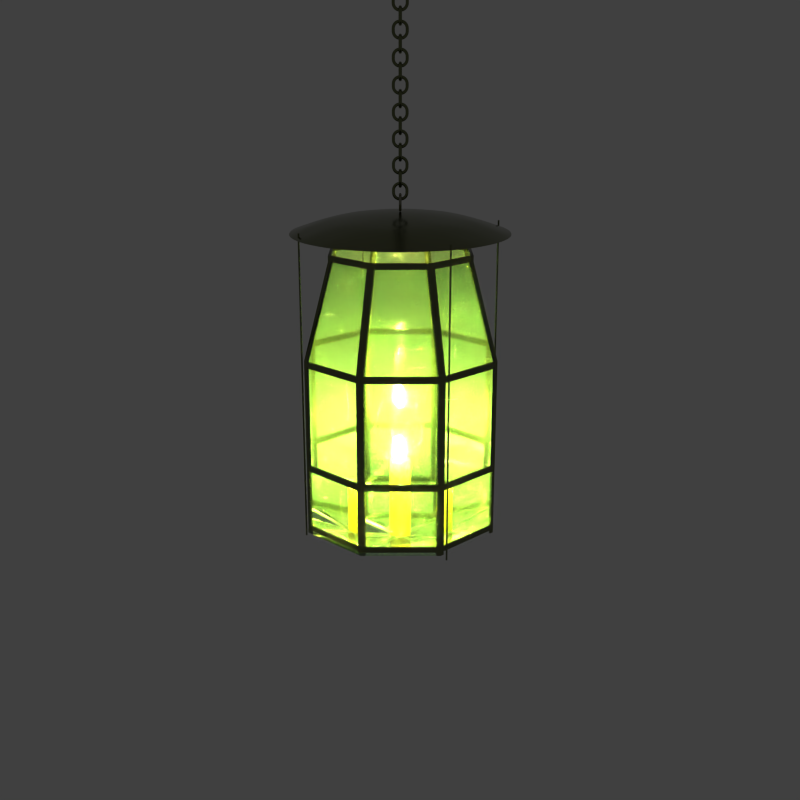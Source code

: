# Source: lanterne_a_seau_2024.blend  (saved by Blender 4.0.36; exported with 4.5.12 LTS)
import bpy
from mathutils import Matrix  # noqa: F401  (used for matrix-valued properties, if any)

bpy.ops.wm.read_factory_settings(use_empty=True)
scene = bpy.context.scene
scene.name = 'Scene'

# ---- collections
col_lanterne_a_seau = bpy.data.collections.new('lanterne_a_seau'); scene.collection.children.link(col_lanterne_a_seau)
col_sources = bpy.data.collections.new('sources'); col_lanterne_a_seau.children.link(col_sources)

# ---- materials (node trees are filled in below, after node groups)
mat_material_005 = bpy.data.materials.new('Material.005')
mat_material_005.alpha_threshold = 0.0
mat_material_005.roughness = 0.5
mat_material_005.line_color = (0.0, 0.0, 0.0, 1.0)
mat_material = bpy.data.materials.new('Material')
mat_material.alpha_threshold = 0.0
mat_material.roughness = 0.5
mat_material.line_color = (0.0, 0.0, 0.0, 1.0)
mat_material_001 = bpy.data.materials.new('Material.001')
mat_material_001.alpha_threshold = 0.0
mat_material_001.roughness = 0.5
mat_material_001.line_color = (0.0, 0.0, 0.0, 1.0)
mat_metal = bpy.data.materials.new('metal')
mat_metal.alpha_threshold = 0.0
mat_metal.roughness = 0.5
mat_metal.line_color = (0.0, 0.0, 0.0, 1.0)
mat_material_002 = bpy.data.materials.new('Material.002')
mat_material_002.alpha_threshold = 0.0
mat_material_002.roughness = 0.5
mat_material_002.line_color = (0.0, 0.0, 0.0, 1.0)

# ---- material node trees
mat_material_005.use_nodes = True; mat_material_005.node_tree.nodes.clear()
_N = mat_material_005.node_tree.nodes; _L = mat_material_005.node_tree.links
n0 = _N.new('ShaderNodeMixShader'); n0.name = 'Mix Shader'; n0.location = (127, 305)
n0.inputs[0].default_value = 0.976
n1 = _N.new('ShaderNodeBsdfTranslucent'); n1.name = 'Translucent BSDF'; n1.location = (-195, 341)
n2 = _N.new('ShaderNodeBsdfDiffuse'); n2.name = 'Diffuse BSDF'; n2.location = (-187, 165)
n2.inputs[0].default_value = (1.0, 0.7045, 0.06031, 1.0)
n3 = _N.new('ShaderNodeOutputMaterial'); n3.name = 'Material Output'; n3.location = (390, 304)
_L.new(n1.outputs[0], n0.inputs[1])
_L.new(n0.outputs[0], n3.inputs[0])
_L.new(n2.outputs[0], n0.inputs[2])
n3.is_active_output = True
mat_material.use_nodes = True; mat_material.node_tree.nodes.clear()
_N = mat_material.node_tree.nodes; _L = mat_material.node_tree.links
n0 = _N.new('ShaderNodeOutputMaterial'); n0.name = 'Material Output'; n0.location = (240, 193)
n1 = _N.new('ShaderNodeBsdfPrincipled'); n1.name = 'Principled BSDF'; n1.location = (-97, 197)
n1.inputs[0].default_value = (0.7319, 0.975, 0.688, 1.0)
n1.inputs[2].default_value = 0.08182
n1.inputs[3].default_value = 1.45
n1.inputs[18].default_value = 0.9409
_L.new(n1.outputs[0], n0.inputs[0])
n0.is_active_output = True
mat_material_001.use_nodes = True; mat_material_001.node_tree.nodes.clear()
_N = mat_material_001.node_tree.nodes; _L = mat_material_001.node_tree.links
n0 = _N.new('ShaderNodeOutputMaterial'); n0.name = 'Material Output'; n0.location = (300, 300)
n1 = _N.new('ShaderNodeMixShader'); n1.name = 'Mix Shader'; n1.location = (110, 300)
n1.inputs[0].default_value = 0.178
n2 = _N.new('ShaderNodeBsdfDiffuse'); n2.name = 'Diffuse BSDF'; n2.location = (-90, 300)
n2.inputs[0].default_value = (0.15, 0.1463, 0.06456, 1.0)
n3 = _N.new('ShaderNodeBsdfAnisotropic'); n3.name = 'Glossy BSDF'; n3.location = (-90, 300)
n3.distribution = 'BECKMANN'
n3.inputs[1].default_value = 0.0
_L.new(n1.outputs[0], n0.inputs[0])
_L.new(n2.outputs[0], n1.inputs[1])
_L.new(n3.outputs[0], n1.inputs[2])
n0.is_active_output = True
mat_metal.use_nodes = True; mat_metal.node_tree.nodes.clear()
_N = mat_metal.node_tree.nodes; _L = mat_metal.node_tree.links
n0 = _N.new('ShaderNodeOutputMaterial'); n0.name = 'Material Output'; n0.location = (300, 300)
n1 = _N.new('ShaderNodeBsdfPrincipled'); n1.name = 'Principled BSDF'; n1.location = (-28, 321)
n1.inputs[0].default_value = (0.1729, 0.1902, 0.08938, 1.0)
n1.inputs[1].default_value = 1.0
n1.inputs[2].default_value = 0.2
n1.inputs[3].default_value = 1.45
_L.new(n1.outputs[0], n0.inputs[0])
n0.is_active_output = True
mat_material_002.use_nodes = True; mat_material_002.node_tree.nodes.clear()
_N = mat_material_002.node_tree.nodes; _L = mat_material_002.node_tree.links
n0 = _N.new('ShaderNodeOutputMaterial'); n0.name = 'Material Output'; n0.location = (300, 300)
n1 = _N.new('ShaderNodeEmission'); n1.name = 'Emission'; n1.location = (110, 300)
n1.inputs[0].default_value = (0.8, 0.7737, 0.1431, 1.0)
n1.inputs[1].default_value = 1e+04
_L.new(n1.outputs[0], n0.inputs[0])
n0.is_active_output = True

# ---- world
world_world = bpy.data.worlds.new('World'); scene.world = world_world
world_world.color = (0.05088, 0.05088, 0.05088)
world_world.use_sun_shadow = False
world_world.sun_shadow_jitter_overblur = 0.0
world_world.cycles.sampling_method = 'MANUAL'
world_world.cycles.sample_map_resolution = 256
world_world.light_settings.ao_factor = 0.0

# ---- cameras
cam_camera_001 = bpy.data.cameras.new('Camera.001')

# ---- meshes
me_cylinder_001 = bpy.data.meshes.new('Cylinder.001')
me_cylinder_001.from_pydata([(0.0, 1.0, -1.0), (0.0, 1.0, 1.0), (0.1951, 0.9808, -1.0), (0.1951, 0.9808, 1.0), (0.3827, 0.9239, -1.0), (0.3827, 0.9239, 1.0), (0.5556, 0.8315, -1.0), (0.5556, 0.8315, 1.0), (0.7071, 0.7071, -1.0), (0.7071, 0.7071, 1.0), (0.8315, 0.5556, -1.0), (0.8315, 0.5556, 1.0), (0.9239, 0.3827, -1.0), (0.9239, 0.3827, 1.0), (0.9808, 0.1951, -1.0), (0.9808, 0.1951, 1.0), (1.0, 7.55e-08, -1.0), (1.0, 7.55e-08, 1.0), (0.9808, -0.1951, -1.0), (0.9808, -0.1951, 1.0), (0.9239, -0.3827, -1.0), (0.9239, -0.3827, 1.0), (0.8315, -0.5556, -1.0), (0.8315, -0.5556, 1.0), (0.7071, -0.7071, -1.0), (0.7071, -0.7071, 1.0), (0.5556, -0.8315, -1.0), (0.5556, -0.8315, 1.0), (0.3827, -0.9239, -1.0), (0.3827, -0.9239, 1.0), (0.1951, -0.9808, -1.0), (0.1951, -0.9808, 1.0), (-3.258e-07, -1.0, -1.0), (-3.258e-07, -1.0, 1.0), (-0.1951, -0.9808, -1.0), (-0.1951, -0.9808, 1.0), (-0.3827, -0.9239, -1.0), (-0.3827, -0.9239, 1.0), (-0.5556, -0.8315, -1.0), (-0.5556, -0.8315, 1.0), (-0.7071, -0.7071, -1.0), (-0.7071, -0.7071, 1.0), (-0.8315, -0.5556, -1.0), (-0.8315, -0.5556, 1.0), (-0.9239, -0.3827, -1.0), (-0.9239, -0.3827, 1.0), (-0.9808, -0.1951, -1.0), (-0.9808, -0.1951, 1.0), (-1.0, 9.656e-07, -1.0), (-1.0, 9.656e-07, 1.0), (-0.9808, 0.1951, -1.0), (-0.9808, 0.1951, 1.0), (-0.9239, 0.3827, -1.0), (-0.9239, 0.3827, 1.0), (-0.8315, 0.5556, -1.0), (-0.8315, 0.5556, 1.0), (-0.7071, 0.7071, -1.0), (-0.7071, 0.7071, 1.0), (-0.5556, 0.8315, -1.0), (-0.5556, 0.8315, 1.0), (-0.3827, 0.9239, -1.0), (-0.3827, 0.9239, 1.0), (-0.1951, 0.9808, -1.0), (-0.1951, 0.9808, 1.0)], [], [(0, 1, 3, 2), (2, 3, 5, 4), (4, 5, 7, 6), (6, 7, 9, 8), (8, 9, 11, 10), (10, 11, 13, 12), (12, 13, 15, 14), (14, 15, 17, 16), (16, 17, 19, 18), (18, 19, 21, 20), (20, 21, 23, 22), (22, 23, 25, 24), (24, 25, 27, 26), (26, 27, 29, 28), (28, 29, 31, 30), (30, 31, 33, 32), (32, 33, 35, 34), (34, 35, 37, 36), (36, 37, 39, 38), (38, 39, 41, 40), (40, 41, 43, 42), (42, 43, 45, 44), (44, 45, 47, 46), (46, 47, 49, 48), (48, 49, 51, 50), (50, 51, 53, 52), (52, 53, 55, 54), (54, 55, 57, 56), (56, 57, 59, 58), (58, 59, 61, 60), (3, 1, 63, 61, 59, 57, 55, 53, 51, 49, 47, 45, 43, 41, 39, 37, 35, 33, 31, 29, 27, 25, 23, 21, 19, 17, 15, 13, 11, 9, 7, 5), (62, 63, 1, 0), (60, 61, 63, 62), (0, 2, 4, 6, 8, 10, 12, 14, 16, 18, 20, 22, 24, 26, 28, 30, 32, 34, 36, 38, 40, 42, 44, 46, 48, 50, 52, 54, 56, 58, 60, 62)])
me_cylinder_001.polygons.foreach_set('use_smooth', [True] * 34)
me_cylinder_001.materials.append(mat_material_005)
me_cylinder_001.use_remesh_preserve_volume = False
me_cylinder_001.use_remesh_preserve_attributes = False
me_cylinder_001.use_mirror_vertex_groups = False
me_cylinder_001.update()
me_plane = bpy.data.meshes.new('Plane')
me_plane.from_pydata([(1.0, 2.312, 0.0), (-1.0, 2.312, 0.0), (1.0, 4.312, 0.0), (-1.0, 4.312, 0.0), (-2.408, 3.737, 0.0), (-2.409, 2.901, 0.0), (2.412, 3.737, 0.0), (2.426, 2.907, 0.0), (-1.059, 3.156, 0.0), (-0.03795, 3.32, 0.0), (-0.4322, 2.894, 0.0), (-0.4322, 2.894, 0.0), (-0.3844, 2.807, 0.0), (-2.409, 2.901, 0.0), (-1.059, 3.156, 0.0), (-1.059, 3.156, 0.0), (-2.361, 2.946, 0.0), (-2.26, 2.998, 0.0), (-2.128, 3.043, 0.0), (-1.997, 3.08, 0.0), (-1.788, 3.122, 0.0), (-1.537, 3.149, 0.0), (-1.316, 3.161, 0.0), (-1.059, 3.156, 0.0), (-0.3963, 2.713, 0.0), (-0.462, 2.607, 0.0), (-0.5576, 2.518, 0.0), (-0.6771, 2.441, 0.0), (-1.0, 2.312, 0.0), (-0.8594, 2.364, 0.0), (1.0, 2.312, 0.0), (-1.0, 2.312, 0.0), (2.426, 2.907, 0.0), (-0.03795, 3.32, 0.0), (-0.4322, 2.894, 0.0), (-0.3844, 2.807, 0.0), (-0.3963, 2.713, 0.0), (-0.462, 2.607, 0.0), (-0.5576, 2.518, 0.0), (-0.6771, 2.441, 0.0), (-0.8594, 2.364, 0.0), (1.0, 2.312, 0.0363), (-1.0, 2.312, 0.0363), (1.0, 4.312, 0.0363), (-1.0, 4.312, 0.0363), (-2.408, 3.737, 0.0363), (-2.409, 2.901, 0.0363), (2.412, 3.737, 0.0363), (2.426, 2.907, 0.0363), (-1.059, 3.156, 0.0363), (-0.03795, 3.32, 0.0363), (-0.4322, 2.894, 0.0363), (-0.4322, 2.894, 0.0363), (-0.3844, 2.807, 0.0363), (-2.409, 2.901, 0.0363), (-1.059, 3.156, 0.0363), (-1.059, 3.156, 0.0363), (-2.361, 2.946, 0.0363), (-2.26, 2.998, 0.0363), (-2.128, 3.043, 0.0363), (-1.997, 3.08, 0.0363), (-1.788, 3.122, 0.0363), (-1.537, 3.149, 0.0363), (-1.316, 3.161, 0.0363), (-1.059, 3.156, 0.0363), (-0.3963, 2.713, 0.0363), (-0.462, 2.607, 0.0363), (-0.5576, 2.518, 0.0363), (-0.6771, 2.441, 0.0363), (-1.0, 2.312, 0.0363), (-0.8594, 2.364, 0.0363), (1.0, 2.312, 0.0363), (-1.0, 2.312, 0.0363), (2.426, 2.907, 0.0363), (-0.03795, 3.32, 0.0363), (-0.4322, 2.894, 0.0363), (-0.3844, 2.807, 0.0363), (-0.3963, 2.713, 0.0363), (-0.462, 2.607, 0.0363), (-0.5576, 2.518, 0.0363), (-0.6771, 2.441, 0.0363), (-0.8594, 2.364, 0.0363)], [], [(16, 13, 5, 4, 22, 21, 20, 19, 18, 17), (4, 3, 9, 23, 22), (2, 3, 7, 6), (3, 7, 9), (29, 40, 31, 1), (40, 39, 38, 37, 36, 35, 34, 33, 32, 30, 31), (7, 32, 33, 9), (27, 39, 40, 29), (26, 38, 39, 27), (25, 37, 38, 26), (24, 36, 37, 25), (12, 35, 36, 24), (10, 34, 35, 12), (9, 33, 34, 10), (0, 30, 32, 7), (1, 31, 30, 0), (57, 58, 59, 60, 61, 62, 63, 45, 46, 54), (45, 63, 64, 50, 44), (43, 47, 48, 44), (44, 50, 48), (70, 42, 72, 81), (81, 72, 71, 73, 74, 75, 76, 77, 78, 79, 80), (48, 50, 74, 73), (68, 70, 81, 80), (67, 68, 80, 79), (66, 67, 79, 78), (65, 66, 78, 77), (53, 65, 77, 76), (51, 53, 76, 75), (50, 51, 75, 74), (41, 48, 73, 71), (42, 41, 71, 72), (29, 1, 42, 70), (12, 24, 65, 53), (1, 0, 41, 42), (10, 12, 53, 51), (21, 22, 63, 62), (9, 10, 51, 50), (19, 20, 61, 60), (6, 7, 48, 47), (27, 29, 70, 68), (17, 18, 59, 58), (4, 5, 46, 45), (26, 27, 68, 67), (2, 6, 47, 43), (5, 13, 54, 46), (24, 25, 66, 65), (3, 2, 43, 44), (16, 17, 58, 57), (22, 23, 64, 63), (10, 11, 52, 51), (23, 9, 50, 64), (20, 21, 62, 61), (8, 9, 50, 49), (18, 19, 60, 59), (0, 7, 48, 41), (29, 28, 69, 70), (3, 4, 45, 44), (8, 15, 56, 49), (25, 26, 67, 66), (13, 16, 57, 54), (14, 8, 49, 55)])
me_plane.materials.append(mat_material)
me_plane.use_remesh_preserve_volume = False
me_plane.use_remesh_preserve_attributes = False
me_plane.use_mirror_vertex_groups = False
me_plane.update()
me_circle_002 = bpy.data.meshes.new('Circle.002')
me_circle_002.from_pydata([(6.301, 1.0, -0.0001912), (5.919, 0.9239, -0.0001912), (5.594, 0.7071, -0.0001912), (5.377, 0.3827, -0.0001912), (5.301, -4.371e-08, -0.0001912), (5.377, -0.3827, -0.0001912), (5.594, -0.7071, -0.0001912), (5.919, -0.9239, -0.0001912), (6.301, -1.0, -0.0001912), (6.684, -0.9239, -0.0001912), (7.008, -0.7071, -0.0001912), (7.225, -0.3827, -0.0001912), (7.301, 1.192e-08, -0.0001912), (7.225, 0.3827, -0.0001912), (7.008, 0.7071, -0.0001912), (6.684, 0.9239, -0.0001912), (6.22, 1.0, -1.035), (5.843, 0.9239, -0.9685), (5.524, 0.7071, -0.9122), (5.31, 0.3827, -0.8745), (5.235, 5.76e-08, -0.8613), (5.31, -0.3827, -0.8745), (5.524, -0.7071, -0.9122), (5.843, -0.9239, -0.9685), (6.22, -1.0, -1.035), (6.597, -0.9239, -1.101), (6.916, -0.7071, -1.158), (7.13, -0.3827, -1.195), (7.205, 1.599e-07, -1.209), (7.13, 0.3827, -1.195), (6.916, 0.7071, -1.158), (6.597, 0.9239, -1.101), (5.979, 1.0, -1.934), (5.619, 0.9239, -1.804), (5.315, 0.7071, -1.693), (5.111, 0.3827, -1.618), (5.039, 1.558e-07, -1.592), (5.111, -0.3827, -1.618), (5.315, -0.7071, -1.693), (5.619, -0.9239, -1.804), (5.979, -1.0, -1.934), (6.339, -0.9239, -2.065), (6.644, -0.7071, -2.176), (6.847, -0.3827, -2.25), (6.919, 3.034e-07, -2.276), (6.847, 0.3827, -2.25), (6.644, 0.7071, -2.176), (6.339, 0.9239, -2.065), (5.586, 1.0, -2.778), (5.254, 0.9239, -2.587), (4.973, 0.7071, -2.425), (4.785, 0.3827, -2.317), (4.719, 2.48e-07, -2.278), (4.785, -0.3827, -2.317), (4.973, -0.7071, -2.425), (5.254, -0.9239, -2.587), (5.586, -1.0, -2.778), (5.917, -0.9239, -2.97), (6.198, -0.7071, -3.132), (6.386, -0.3827, -3.24), (6.452, 4.38e-07, -3.278), (6.386, 0.3827, -3.24), (6.198, 0.7071, -3.132), (5.917, 0.9239, -2.97), (5.051, 1.0, -3.541), (4.758, 0.9239, -3.295), (4.51, 0.7071, -3.087), (4.344, 0.3827, -2.947), (4.285, 3.313e-07, -2.898), (4.344, -0.3827, -2.947), (4.51, -0.7071, -3.087), (4.758, -0.9239, -3.295), (5.051, -1.0, -3.541), (5.345, -0.9239, -3.787), (5.593, -0.7071, -3.996), (5.759, -0.3827, -4.135), (5.817, 5.597e-07, -4.184), (5.759, 0.3827, -4.135), (5.593, 0.7071, -3.996), (5.345, 0.9239, -3.787), (4.393, 1.0, -4.2), (4.147, 0.9239, -3.907), (3.938, 0.7071, -3.658), (3.799, 0.3827, -3.492), (3.75, 4.032e-07, -3.434), (3.799, -0.3827, -3.492), (3.938, -0.7071, -3.658), (4.147, -0.9239, -3.907), (4.393, -1.0, -4.2), (4.639, -0.9239, -4.493), (4.847, -0.7071, -4.741), (4.987, -0.3827, -4.908), (5.036, 6.647e-07, -4.966), (4.987, 0.3827, -4.907), (4.847, 0.7071, -4.741), (4.639, 0.9239, -4.493), (3.63, 1.0, -4.734), (3.439, 0.9239, -4.402), (3.277, 0.7071, -4.122), (3.168, 0.3827, -3.934), (3.13, 4.616e-07, -3.868), (3.168, -0.3827, -3.934), (3.277, -0.7071, -4.122), (3.439, -0.9239, -4.402), (3.63, -1.0, -4.734), (3.821, -0.9239, -5.065), (3.984, -0.7071, -5.346), (4.092, -0.3827, -5.534), (4.13, 7.499e-07, -5.6), (4.092, 0.3827, -5.534), (3.984, 0.7071, -5.346), (3.821, 0.9239, -5.065), (2.786, 1.0, -5.127), (2.655, 0.9239, -4.768), (2.544, 0.7071, -4.463), (2.47, 0.3827, -4.259), (2.444, 5.045e-07, -4.188), (2.47, -0.3827, -4.259), (2.544, -0.7071, -4.463), (2.655, -0.9239, -4.768), (2.786, -1.0, -5.127), (2.917, -0.9239, -5.487), (3.028, -0.7071, -5.792), (3.102, -0.3827, -5.996), (3.128, 8.127e-07, -6.067), (3.102, 0.3827, -5.996), (3.028, 0.7071, -5.792), (2.917, 0.9239, -5.487), (1.887, 1.0, -5.368), (1.82, 0.9239, -4.992), (1.764, 0.7071, -4.672), (1.726, 0.3827, -4.459), (1.713, 5.309e-07, -4.384), (1.726, -0.3827, -4.459), (1.764, -0.7071, -4.672), (1.82, -0.9239, -4.992), (1.887, -1.0, -5.368), (1.953, -0.9239, -5.745), (2.009, -0.7071, -6.065), (2.047, -0.3827, -6.278), (2.06, 8.511e-07, -6.353), (2.047, 0.3827, -6.278), (2.009, 0.7071, -6.065), (1.953, 0.9239, -5.745), (1.052, 1.0, -5.45), (1.052, 0.9239, -5.067), (1.052, 0.7071, -4.743), (1.052, 0.3827, -4.526), (1.052, 5.397e-07, -4.45), (1.052, -0.3827, -4.526), (1.052, -0.7071, -4.743), (1.052, -0.9239, -5.067), (1.052, -1.0, -5.45), (1.052, -0.9239, -5.832), (1.052, -0.7071, -6.157), (1.052, -0.3827, -6.374), (1.052, 8.641e-07, -6.45), (1.052, 0.3827, -6.374), (1.052, 0.7071, -6.157), (1.052, 0.9239, -5.832)], [], [(5, 4, 20, 21), (0, 15, 31, 16), (3, 2, 18, 19), (14, 13, 29, 30), (1, 0, 16, 17), (12, 11, 27, 28), (10, 9, 25, 26), (8, 7, 23, 24), (6, 5, 21, 22), (4, 3, 19, 20), (15, 14, 30, 31), (2, 1, 17, 18), (13, 12, 28, 29), (11, 10, 26, 27), (9, 8, 24, 25), (7, 6, 22, 23), (27, 26, 42, 43), (25, 24, 40, 41), (23, 22, 38, 39), (21, 20, 36, 37), (16, 31, 47, 32), (19, 18, 34, 35), (30, 29, 45, 46), (17, 16, 32, 33), (28, 27, 43, 44), (26, 25, 41, 42), (24, 23, 39, 40), (22, 21, 37, 38), (20, 19, 35, 36), (31, 30, 46, 47), (18, 17, 33, 34), (29, 28, 44, 45), (33, 32, 48, 49), (44, 43, 59, 60), (42, 41, 57, 58), (40, 39, 55, 56), (38, 37, 53, 54), (36, 35, 51, 52), (47, 46, 62, 63), (34, 33, 49, 50), (45, 44, 60, 61), (43, 42, 58, 59), (41, 40, 56, 57), (39, 38, 54, 55), (37, 36, 52, 53), (32, 47, 63, 48), (35, 34, 50, 51), (46, 45, 61, 62), (50, 49, 65, 66), (61, 60, 76, 77), (59, 58, 74, 75), (57, 56, 72, 73), (55, 54, 70, 71), (53, 52, 68, 69), (48, 63, 79, 64), (51, 50, 66, 67), (62, 61, 77, 78), (49, 48, 64, 65), (60, 59, 75, 76), (58, 57, 73, 74), (56, 55, 71, 72), (54, 53, 69, 70), (52, 51, 67, 68), (63, 62, 78, 79), (67, 66, 82, 83), (78, 77, 93, 94), (65, 64, 80, 81), (76, 75, 91, 92), (74, 73, 89, 90), (72, 71, 87, 88), (70, 69, 85, 86), (68, 67, 83, 84), (79, 78, 94, 95), (66, 65, 81, 82), (77, 76, 92, 93), (75, 74, 90, 91), (73, 72, 88, 89), (71, 70, 86, 87), (69, 68, 84, 85), (64, 79, 95, 80), (84, 83, 99, 100), (95, 94, 110, 111), (82, 81, 97, 98), (93, 92, 108, 109), (91, 90, 106, 107), (89, 88, 104, 105), (87, 86, 102, 103), (85, 84, 100, 101), (80, 95, 111, 96), (83, 82, 98, 99), (94, 93, 109, 110), (81, 80, 96, 97), (92, 91, 107, 108), (90, 89, 105, 106), (88, 87, 103, 104), (86, 85, 101, 102), (101, 100, 116, 117), (96, 111, 127, 112), (99, 98, 114, 115), (110, 109, 125, 126), (97, 96, 112, 113), (108, 107, 123, 124), (106, 105, 121, 122), (104, 103, 119, 120), (102, 101, 117, 118), (100, 99, 115, 116), (111, 110, 126, 127), (98, 97, 113, 114), (109, 108, 124, 125), (107, 106, 122, 123), (105, 104, 120, 121), (103, 102, 118, 119), (118, 117, 133, 134), (116, 115, 131, 132), (127, 126, 142, 143), (114, 113, 129, 130), (125, 124, 140, 141), (123, 122, 138, 139), (121, 120, 136, 137), (119, 118, 134, 135), (117, 116, 132, 133), (112, 127, 143, 128), (115, 114, 130, 131), (126, 125, 141, 142), (113, 112, 128, 129), (124, 123, 139, 140), (122, 121, 137, 138), (120, 119, 135, 136), (135, 134, 150, 151), (133, 132, 148, 149), (128, 143, 159, 144), (131, 130, 146, 147), (142, 141, 157, 158), (129, 128, 144, 145), (140, 139, 155, 156), (138, 137, 153, 154), (136, 135, 151, 152), (134, 133, 149, 150), (132, 131, 147, 148), (143, 142, 158, 159), (130, 129, 145, 146), (141, 140, 156, 157), (139, 138, 154, 155), (137, 136, 152, 153)])
me_circle_002.polygons.foreach_set('use_smooth', [True] * 144)
me_circle_002.materials.append(mat_material_001)
me_circle_002.use_remesh_preserve_volume = False
me_circle_002.use_remesh_preserve_attributes = False
me_circle_002.use_mirror_vertex_groups = False
me_circle_002.update()
me_circle_001 = bpy.data.meshes.new('Circle.001')
me_circle_001.from_pydata([], [], [])
me_circle_001.use_remesh_preserve_volume = False
me_circle_001.use_remesh_preserve_attributes = False
me_circle_001.use_mirror_vertex_groups = False
me_circle_001.update()
me_cube_001 = bpy.data.meshes.new('Cube.001')
me_cube_001.from_pydata([(-0.1835, -0.004799, -0.003342), (-0.1835, 0.004799, -0.003342), (1.094e-08, 0.004799, -0.003342), (1.094e-08, -0.004799, -0.003342), (-0.1835, -0.004799, 0.0), (-0.1835, 0.004799, 0.0), (1.094e-08, 0.004799, 0.0), (1.094e-08, -0.004799, 0.0)], [], [(4, 5, 1, 0), (5, 6, 2, 1), (6, 7, 3, 2), (7, 4, 0, 3), (0, 1, 2, 3), (7, 6, 5, 4)])
me_cube_001.use_remesh_preserve_volume = False
me_cube_001.use_remesh_preserve_attributes = False
me_cube_001.use_mirror_vertex_groups = False
me_cube_001.update()
me_cylinder = bpy.data.meshes.new('Cylinder')
me_cylinder.from_pydata([(0.0, 0.0017, -1.0), (0.0, 0.0017, 1.0), (0.0003317, 0.001667, -1.0), (0.0003317, 0.001667, 1.0), (0.0006506, 0.001571, -1.0), (0.0006506, 0.001571, 1.0), (0.0009445, 0.001413, -1.0), (0.0009445, 0.001413, 1.0), (0.001202, 0.001202, -1.0), (0.001202, 0.001202, 1.0), (0.001413, 0.0009445, -1.0), (0.001413, 0.0009445, 1.0), (0.001571, 0.0006506, -1.0), (0.001571, 0.0006506, 1.0), (0.001667, 0.0003317, -1.0), (0.001667, 0.0003317, 1.0), (0.0017, 1.283e-10, -1.0), (0.0017, 1.283e-10, 1.0), (0.001667, -0.0003317, -1.0), (0.001667, -0.0003317, 1.0), (0.001571, -0.0006506, -1.0), (0.001571, -0.0006506, 1.0), (0.001413, -0.0009445, -1.0), (0.001413, -0.0009445, 1.0), (0.001202, -0.001202, -1.0), (0.001202, -0.001202, 1.0), (0.0009445, -0.001413, -1.0), (0.0009445, -0.001413, 1.0), (0.0006506, -0.001571, -1.0), (0.0006506, -0.001571, 1.0), (0.0003317, -0.001667, -1.0), (0.0003317, -0.001667, 1.0), (-5.539e-10, -0.0017, -1.0), (-5.539e-10, -0.0017, 1.0), (-0.0003317, -0.001667, -1.0), (-0.0003317, -0.001667, 1.0), (-0.0006506, -0.001571, -1.0), (-0.0006506, -0.001571, 1.0), (-0.0009445, -0.001413, -1.0), (-0.0009445, -0.001413, 1.0), (-0.001202, -0.001202, -1.0), (-0.001202, -0.001202, 1.0), (-0.001413, -0.0009445, -1.0), (-0.001413, -0.0009445, 1.0), (-0.001571, -0.0006506, -1.0), (-0.001571, -0.0006506, 1.0), (-0.001667, -0.0003317, -1.0), (-0.001667, -0.0003317, 1.0), (-0.0017, 1.642e-09, -1.0), (-0.0017, 1.642e-09, 1.0), (-0.001667, 0.0003317, -1.0), (-0.001667, 0.0003317, 1.0), (-0.001571, 0.0006506, -1.0), (-0.001571, 0.0006506, 1.0), (-0.001413, 0.0009445, -1.0), (-0.001413, 0.0009445, 1.0), (-0.001202, 0.001202, -1.0), (-0.001202, 0.001202, 1.0), (-0.0009445, 0.001413, -1.0), (-0.0009445, 0.001413, 1.0), (-0.0006506, 0.001571, -1.0), (-0.0006506, 0.001571, 1.0), (-0.0003317, 0.001667, -1.0), (-0.0003317, 0.001667, 1.0)], [], [(0, 1, 3, 2), (2, 3, 5, 4), (4, 5, 7, 6), (6, 7, 9, 8), (8, 9, 11, 10), (10, 11, 13, 12), (12, 13, 15, 14), (14, 15, 17, 16), (16, 17, 19, 18), (18, 19, 21, 20), (20, 21, 23, 22), (22, 23, 25, 24), (24, 25, 27, 26), (26, 27, 29, 28), (28, 29, 31, 30), (30, 31, 33, 32), (32, 33, 35, 34), (34, 35, 37, 36), (36, 37, 39, 38), (38, 39, 41, 40), (40, 41, 43, 42), (42, 43, 45, 44), (44, 45, 47, 46), (46, 47, 49, 48), (48, 49, 51, 50), (50, 51, 53, 52), (52, 53, 55, 54), (54, 55, 57, 56), (56, 57, 59, 58), (58, 59, 61, 60), (3, 1, 63, 61, 59, 57, 55, 53, 51, 49, 47, 45, 43, 41, 39, 37, 35, 33, 31, 29, 27, 25, 23, 21, 19, 17, 15, 13, 11, 9, 7, 5), (62, 63, 1, 0), (60, 61, 63, 62), (0, 2, 4, 6, 8, 10, 12, 14, 16, 18, 20, 22, 24, 26, 28, 30, 32, 34, 36, 38, 40, 42, 44, 46, 48, 50, 52, 54, 56, 58, 60, 62)])
me_cylinder.materials.append(mat_metal)
me_cylinder.use_remesh_preserve_volume = False
me_cylinder.use_remesh_preserve_attributes = False
me_cylinder.use_mirror_vertex_groups = False
me_cylinder.update()
me_circle = bpy.data.meshes.new('Circle')
me_circle.from_pydata([(-0.07661, 0.185, 0.0005909), (-0.1111, 0.1663, 0.0), (-0.1414, 0.1414, 0.0), (-0.1665, 0.1112, 0.0004469), (-0.1848, 0.07654, 0.0), (-0.1964, 0.03904, 0.0005918), (-0.2, 1.51e-08, 0.0), (-0.1963, -0.03906, 0.0004444), (-0.1848, -0.07654, 0.0), (-0.1665, -0.1112, 0.0004436), (-0.1111, -0.1663, 0.0), (-0.07661, -0.185, 0.0004448), (6.517e-08, -0.2, 0.0), (0.03902, -0.1962, 0.0), (0.07661, -0.185, 0.0004449), (0.1111, -0.1663, 0.0), (0.1416, -0.1416, 0.0004463), (0.1663, -0.1111, 0.0), (0.185, -0.07666, 0.0005919), (0.2002, 2.513e-07, 0.0004436), (0.1964, 0.03904, 0.0005916), (0.1663, 0.1111, 0.0), (0.1112, 0.1665, 0.000446), (0.03902, 0.1962, 0.0), (-2.055e-07, 0.2002, 0.0004437), (-0.03904, 0.1964, 0.0005922), (-0.09873, 0.1478, 0.009742), (-0.1257, 0.1257, 0.009742), (-0.1642, 0.06801, 0.009742), (-0.1777, 1.342e-08, 0.009742), (-0.1642, -0.06801, 0.009742), (-0.1416, -0.1416, 0.0007132), (-0.09873, -0.1478, 0.009742), (-0.03909, -0.1964, 0.0005918), (5.791e-08, -0.1777, 0.009742), (0.03467, -0.1743, 0.009742), (0.09873, -0.1478, 0.009742), (0.1478, -0.09873, 0.009742), (0.1965, -0.03908, 0.0007108), (0.185, 0.07661, 0.0005914), (0.1478, 0.09873, 0.009742), (0.1416, 0.1416, 0.0005915), (0.07666, 0.185, 0.0005918), (0.03467, 0.1743, 0.009742), (0.0, 0.1445, 0.0212), (-0.04175, 0.1376, 0.0212), (-0.09123, 0.1112, 0.0212), (-0.1202, 0.08028, 0.0212), (-0.1376, 0.04175, 0.0212), (-0.1448, -0.01369, 0.02115), (-0.1268, -0.06779, 0.0212), (-0.09123, -0.1112, 0.0212), (-0.04175, -0.1376, 0.0212), (0.0141, -0.1431, 0.0212), (0.06779, -0.1268, 0.0212), (0.1128, -0.09185, 0.02116), (0.1376, -0.04175, 0.0212), (0.1445, 1.395e-07, 0.0212), (0.1376, 0.04175, 0.0212), (0.1112, 0.09123, 0.0212), (0.08028, 0.1202, 0.0212), (0.04174, 0.1376, 0.0212), (0.01771, 0.1006, 0.03101), (-0.02924, 0.0964, 0.03095), (-0.07378, 0.0706, 0.03101), (-0.1025, 0.007508, 0.0311), (-0.07901, -0.06484, 0.03114), (-0.01264, -0.102, 0.0311), (0.05703, -0.08535, 0.03096), (0.09781, -0.02967, 0.03114), (0.09518, 0.037, 0.03101), (0.0639, 0.07787, 0.03095), (-1.688e-09, 4.424e-09, 0.04126)], [], [(31, 10, 32), (23, 43, 42), (39, 21, 40), (12, 34, 33), (1, 26, 0), (17, 37, 16), (8, 30, 7), (15, 36, 14), (5, 6, 29), (26, 1, 2, 27), (4, 28, 3), (19, 20, 58, 57), (0, 26, 46, 45), (51, 32, 11, 52), (24, 25, 45, 44), (9, 31, 51, 50), (61, 43, 24, 44), (7, 30, 50, 49), (22, 42, 61, 60), (48, 5, 29, 49), (3, 28, 48, 47), (40, 41, 59), (56, 38, 19, 57), (37, 18, 56, 55), (31, 32, 51), (54, 36, 16, 55), (30, 9, 50), (59, 41, 22, 60), (29, 7, 49), (53, 35, 14, 54), (39, 40, 59, 58), (28, 5, 48), (46, 27, 3, 47), (33, 34, 53, 52), (69, 57, 58, 70), (58, 59, 70), (46, 47, 64), (45, 46, 64, 63), (66, 51, 52, 67), (44, 45, 63, 62), (49, 50, 66, 65), (61, 44, 62), (55, 69, 68), (60, 61, 62, 71), (47, 48, 65, 64), (67, 53, 54, 68), (56, 57, 69), (55, 56, 69), (54, 55, 68), (59, 60, 71), (67, 68, 72), (69, 70, 72), (63, 64, 72), (66, 67, 72), (62, 63, 72), (68, 69, 72), (65, 66, 72), (71, 62, 72), (70, 71, 72), (64, 65, 72), (37, 17, 18), (30, 8, 9), (36, 15, 16), (29, 6, 7), (12, 13, 35, 34), (35, 13, 14), (28, 4, 5), (27, 2, 3), (32, 10, 11), (43, 23, 24), (40, 21, 41), (18, 38, 56), (16, 37, 55), (14, 36, 54), (34, 35, 53), (20, 39, 58), (26, 27, 46), (11, 33, 52), (25, 0, 45), (42, 43, 61), (52, 53, 67), (50, 51, 66), (48, 49, 65), (70, 59, 71)])
me_circle.polygons.foreach_set('use_smooth', [True] * 84)
me_circle.materials.append(mat_metal)
me_circle.use_remesh_preserve_volume = False
me_circle.use_remesh_preserve_attributes = False
me_circle.use_mirror_vertex_groups = False
me_circle.update()
me_cube = bpy.data.meshes.new('Cube')
me_cube.from_pydata([(-0.05153, -0.002946, 0.5179), (-0.05415, 0.002916, 0.5179), (2.682e-08, 0.002916, 0.5179), (2.682e-08, -0.002946, 0.5179), (-0.05153, -0.002946, 0.5287), (-0.05415, 0.002916, 0.5287), (2.682e-08, 0.002916, 0.5287), (2.682e-08, -0.002946, 0.5287), (-0.04661, 0.002916, 0.5287), (-0.04661, 0.002916, 0.5179), (-0.04435, -0.002946, 0.5287), (-0.04435, -0.002946, 0.5179), (-0.07026, 0.04297, 0.3388), (-0.07287, 0.04883, 0.3388), (-0.06534, 0.04883, 0.3388), (-0.06308, 0.04297, 0.3388), (-0.07026, 0.04297, 0.3267), (-0.07287, 0.04883, 0.3267), (-0.06534, 0.04883, 0.3267), (-0.06308, 0.04297, 0.3267), (-0.07026, 0.04297, 0.1388), (-0.07287, 0.04883, 0.1388), (-0.06534, 0.04883, 0.1388), (-0.06308, 0.04297, 0.1388), (-0.07026, 0.04297, 0.1257), (-0.07287, 0.04883, 0.1257), (-0.06534, 0.04883, 0.1257), (-0.06308, 0.04297, 0.1257), (-0.07026, 0.04297, 0.01749), (-0.07287, 0.04883, 0.01749), (-0.06534, 0.04883, 0.01749), (-0.06308, 0.04297, 0.01749), (-0.07026, 0.04297, 0.006412), (-0.07287, 0.04883, 0.006412), (-0.06534, 0.04883, 0.006412), (-0.06308, 0.04297, 0.006412), (-0.07026, 0.04297, -0.0001321), (-0.07287, 0.04883, -0.0001321), (-0.06534, 0.04883, -0.0001321), (-0.06308, 0.04297, -0.0001321), (-0.06534, 0.04883, 0.3388), (-0.06308, 0.04297, 0.3388), (-0.06534, 0.04883, 0.3267), (-0.06308, 0.04297, 0.3267), (-0.06534, 0.04883, 0.3388), (-0.06308, 0.04297, 0.3388), (-0.06534, 0.04883, 0.3267), (-0.06308, 0.04297, 0.3267), (1.863e-09, 0.04883, 0.3388), (1.863e-09, 0.04297, 0.3388), (1.863e-09, 0.04883, 0.3267), (1.863e-09, 0.04297, 0.3267), (1.863e-09, 0.04883, 0.1388), (1.863e-09, 0.04297, 0.1388), (1.863e-09, 0.04883, 0.1257), (1.863e-09, 0.04297, 0.1257), (-0.06534, 0.04883, 0.01749), (-0.06308, 0.04297, 0.01749), (-0.06534, 0.04883, 0.006412), (-0.06534, 0.04883, 0.01749), (-0.06308, 0.04297, 0.01749), (-0.06534, 0.04883, 0.006412), (-0.06534, 0.04883, 0.01749), (-0.06308, 0.04297, 0.01749), (-0.06534, 0.04883, 0.006412), (-0.06534, 0.04883, 0.01749), (-0.06308, 0.04297, 0.01749), (-0.06534, 0.04883, 0.006412), (-0.06534, 0.04883, 0.01749), (-0.06308, 0.04297, 0.01749), (-0.06534, 0.04883, 0.006412), (-0.06534, 0.04883, 0.01749), (-0.06308, 0.04297, 0.01749), (-0.06534, 0.04883, 0.006412), (0.0, 0.04297, 0.01749), (-0.04825, 0.04883, 0.006412), (0.0, 0.04297, 0.006412), (0.0, 0.04883, 0.01749), (0.0, 0.04297, 0.01749), (0.0, 0.04883, 0.006412)], [], [(4, 5, 1, 0), (8, 6, 2, 9), (6, 7, 3, 2), (10, 4, 0, 11), (11, 9, 2, 3), (10, 8, 5, 4), (5, 8, 9, 1), (7, 10, 11, 3), (9, 11, 15, 14), (7, 6, 8, 10), (15, 19, 43, 41), (11, 0, 12, 15), (1, 9, 14, 13), (0, 1, 13, 12), (18, 19, 23, 22), (15, 12, 16, 19), (13, 14, 18, 17), (12, 13, 17, 16), (23, 27, 55, 53), (19, 16, 20, 23), (17, 18, 22, 21), (16, 17, 21, 20), (26, 27, 31, 30), (23, 20, 24, 27), (21, 22, 26, 25), (20, 21, 25, 24), (30, 31, 35, 34), (27, 24, 28, 31), (25, 26, 30, 29), (24, 25, 29, 28), (34, 35, 39, 38), (31, 28, 32, 35), (29, 30, 34, 33), (28, 29, 33, 32), (36, 37, 38, 39), (35, 32, 36, 39), (33, 34, 38, 37), (32, 33, 37, 36), (41, 43, 47, 45), (18, 14, 40, 42), (19, 18, 42, 43), (14, 15, 41, 40), (45, 47, 51, 49), (42, 40, 44, 46), (43, 42, 46, 47), (40, 41, 45, 44), (48, 49, 51, 50), (46, 44, 48, 50), (47, 46, 50, 51), (44, 45, 49, 48), (52, 53, 55, 54), (26, 22, 52, 54), (27, 26, 54, 55), (22, 23, 53, 52), (34, 30, 56, 58), (31, 30, 56, 57), (58, 56, 59, 61), (57, 56, 59, 60), (61, 59, 62, 64), (60, 59, 62, 63), (64, 62, 65, 67), (63, 62, 65, 66), (67, 65, 68, 70), (66, 65, 68, 69), (70, 68, 71, 73), (69, 68, 71, 72), (73, 71, 77, 79), (72, 71, 77, 78), (31, 35, 76, 74), (35, 34, 75, 76), (14, 9, 2, 48), (11, 15, 49, 3), (51, 19, 23, 53), (52, 22, 18, 50), (74, 57, 27, 55), (77, 30, 26, 54)])
me_cube.polygons.foreach_set('material_index', [1, 1, 1, 1, 1, 1, 1, 1, 1, 1, 1, 1, 1, 1, 1, 1, 1, 1, 1, 1, 1, 1, 1, 1, 1, 1, 1, 1, 1, 1, 1, 1, 1, 1, 1, 1, 1, 1, 1, 1, 1, 1, 1, 1, 1, 1, 1, 1, 1, 1, 1, 1, 1, 1, 1, 1, 1, 1, 1, 1, 1, 1, 1, 1, 1, 1, 1, 1, 1, 1, 0, 0, 0, 0, 0, 0])
me_cube.materials.append(mat_material)
me_cube.materials.append(mat_metal)
me_cube.use_remesh_preserve_volume = False
me_cube.use_remesh_preserve_attributes = False
me_cube.use_mirror_vertex_groups = False
me_cube.update()
me_circle_004 = bpy.data.meshes.new('Circle.004')
me_circle_004.from_pydata([(-0.01487, -0.0002502, 0.002207), (-0.01466, -0.001326, 0.002207), (-0.01405, -0.002239, 0.002207), (-0.01314, -0.002848, 0.002207), (-0.01206, -0.003062, 0.002207), (-0.01099, -0.002848, 0.002207), (-0.01007, -0.002239, 0.002207), (-0.009464, -0.001326, 0.002207), (-0.00925, -0.0002502, 0.002207), (-0.01465, -0.0002502, 0.004737), (-0.01444, -0.001326, 0.0047), (-0.01384, -0.002239, 0.004594), (-0.01294, -0.002848, 0.004435), (-0.01188, -0.003062, 0.004248), (-0.01082, -0.002848, 0.004062), (-0.009925, -0.002239, 0.003903), (-0.009325, -0.001326, 0.003797), (-0.009114, -0.0002502, 0.00376), (-0.014, -0.0002502, 0.00719), (-0.01379, -0.001326, 0.007116), (-0.01322, -0.002239, 0.006908), (-0.01236, -0.002848, 0.006596), (-0.01135, -0.003062, 0.006228), (-0.01034, -0.002848, 0.00586), (-0.009484, -0.002239, 0.005548), (-0.008912, -0.001326, 0.005339), (-0.00871, -0.0002502, 0.005266), (-0.01292, -0.0002502, 0.009491), (-0.01274, -0.001326, 0.009384), (-0.01221, -0.002239, 0.009079), (-0.01142, -0.002848, 0.008623), (-0.01049, -0.003062, 0.008085), (-0.009555, -0.002848, 0.007547), (-0.008765, -0.002239, 0.007091), (-0.008237, -0.001326, 0.006786), (-0.008052, -0.0002502, 0.006679), (-0.01147, -0.0002502, 0.01157), (-0.0113, -0.001326, 0.01143), (-0.01084, -0.002239, 0.01104), (-0.01014, -0.002848, 0.01046), (-0.009312, -0.003062, 0.009764), (-0.008487, -0.002848, 0.009072), (-0.007788, -0.002239, 0.008485), (-0.007321, -0.001326, 0.008094), (-0.007157, -0.0002502, 0.007956), (-0.00967, -0.0002502, 0.01337), (-0.009533, -0.001326, 0.0132), (-0.009141, -0.002239, 0.01274), (-0.008554, -0.002848, 0.01204), (-0.007863, -0.003062, 0.01121), (-0.007171, -0.002848, 0.01039), (-0.006584, -0.002239, 0.009689), (-0.006193, -0.001326, 0.009222), (-0.006055, -0.0002502, 0.009058), (-0.00759, -0.0002502, 0.01482), (-0.007483, -0.001326, 0.01464), (-0.007178, -0.002239, 0.01411), (-0.006722, -0.002848, 0.01332), (-0.006184, -0.003062, 0.01239), (-0.005646, -0.002848, 0.01146), (-0.00519, -0.002239, 0.01067), (-0.004885, -0.001326, 0.01014), (-0.004778, -0.0002502, 0.009952), (-0.005289, -0.0002502, 0.0159), (-0.005216, -0.001326, 0.0157), (-0.005007, -0.002239, 0.01512), (-0.004695, -0.002848, 0.01427), (-0.004327, -0.003062, 0.01325), (-0.003959, -0.002848, 0.01224), (-0.003647, -0.002239, 0.01139), (-0.003438, -0.001326, 0.01081), (-0.003365, -0.0002502, 0.01061), (-0.002836, -0.0002502, 0.01655), (-0.002799, -0.001326, 0.01634), (-0.002693, -0.002239, 0.01574), (-0.002534, -0.002848, 0.01484), (-0.002348, -0.003062, 0.01378), (-0.002161, -0.002848, 0.01272), (-0.002002, -0.002239, 0.01183), (-0.001896, -0.001326, 0.01123), (-0.001859, -0.0002502, 0.01101), (-0.0003061, -0.0002502, 0.01678), (-0.0003061, -0.001326, 0.01656), (-0.0003061, -0.002239, 0.01595), (-0.0003061, -0.002848, 0.01504), (-0.0003061, -0.003062, 0.01396), (-0.0003061, -0.002848, 0.01289), (-0.0003061, -0.002239, 0.01197), (-0.0003061, -0.001326, 0.01136), (-0.0003061, -0.0002502, 0.01115), (-0.01487, -0.0002502, 0.0004294), (-0.01466, -0.001326, 0.0004294), (-0.01405, -0.002239, 0.0004294), (-0.01314, -0.002848, 0.0004294), (-0.01206, -0.003062, 0.0004294), (-0.01099, -0.002848, 0.0004294), (-0.01007, -0.002239, 0.0004294), (-0.009464, -0.001326, 0.0004294), (-0.00925, -0.0002502, 0.0004294)], [], [(8, 7, 16, 17), (6, 5, 14, 15), (4, 3, 12, 13), (2, 1, 10, 11), (7, 6, 15, 16), (5, 4, 13, 14), (3, 2, 11, 12), (1, 0, 9, 10), (12, 11, 20, 21), (10, 9, 18, 19), (17, 16, 25, 26), (15, 14, 23, 24), (13, 12, 21, 22), (11, 10, 19, 20), (16, 15, 24, 25), (14, 13, 22, 23), (22, 21, 30, 31), (20, 19, 28, 29), (25, 24, 33, 34), (23, 22, 31, 32), (21, 20, 29, 30), (19, 18, 27, 28), (26, 25, 34, 35), (24, 23, 32, 33), (32, 31, 40, 41), (30, 29, 38, 39), (28, 27, 36, 37), (35, 34, 43, 44), (33, 32, 41, 42), (31, 30, 39, 40), (29, 28, 37, 38), (34, 33, 42, 43), (42, 41, 50, 51), (40, 39, 48, 49), (38, 37, 46, 47), (43, 42, 51, 52), (41, 40, 49, 50), (39, 38, 47, 48), (37, 36, 45, 46), (44, 43, 52, 53), (52, 51, 60, 61), (50, 49, 58, 59), (48, 47, 56, 57), (46, 45, 54, 55), (53, 52, 61, 62), (51, 50, 59, 60), (49, 48, 57, 58), (47, 46, 55, 56), (62, 61, 70, 71), (60, 59, 68, 69), (58, 57, 66, 67), (56, 55, 64, 65), (61, 60, 69, 70), (59, 58, 67, 68), (57, 56, 65, 66), (55, 54, 63, 64), (70, 69, 78, 79), (68, 67, 76, 77), (66, 65, 74, 75), (64, 63, 72, 73), (71, 70, 79, 80), (69, 68, 77, 78), (67, 66, 75, 76), (65, 64, 73, 74), (80, 79, 88, 89), (78, 77, 86, 87), (76, 75, 84, 85), (74, 73, 82, 83), (79, 78, 87, 88), (77, 76, 85, 86), (75, 74, 83, 84), (73, 72, 81, 82), (7, 8, 98, 97), (6, 7, 97, 96), (5, 6, 96, 95), (4, 5, 95, 94), (3, 4, 94, 93), (2, 3, 93, 92), (1, 2, 92, 91), (0, 1, 91, 90)])
me_circle_004.polygons.foreach_set('use_smooth', [True] * 80)
me_circle_004.materials.append(mat_metal)
me_circle_004.use_remesh_preserve_volume = False
me_circle_004.use_remesh_preserve_attributes = False
me_circle_004.use_mirror_vertex_groups = False
me_circle_004.update()
me_sphere = bpy.data.meshes.new('Sphere')
me_sphere.from_pydata([(-0.1951, 0.0, 0.9808), (-0.3827, 0.0, 0.9239), (-0.5556, 0.0, 0.8315), (-0.7071, 0.0, 0.7071), (-0.8315, 0.0, 0.5556), (-0.9239, 0.0, 0.3827), (-0.9808, 0.0, 0.1951), (-1.0, 0.0, 7.55e-08), (-0.9808, 0.0, -0.1951), (-0.9239, 0.0, -0.3827), (-0.8315, 0.0, -0.5556), (-0.7071, 0.0, -0.7071), (-0.5556, 0.0, -0.8315), (-0.3827, 0.0, -0.9239), (-0.1951, 0.0, -0.9808), (3.258e-07, 0.0, -1.0), (-0.1913, 0.03806, 0.9808), (-0.3753, 0.07466, 0.9239), (-0.5449, 0.1084, 0.8315), (-0.6935, 0.1379, 0.7071), (-0.8155, 0.1622, 0.5556), (-0.9061, 0.1802, 0.3827), (-0.9619, 0.1913, 0.1951), (-0.9808, 0.1951, 7.55e-08), (-0.9619, 0.1913, -0.1951), (-0.9061, 0.1802, -0.3827), (-0.8155, 0.1622, -0.5556), (-0.6935, 0.1379, -0.7071), (-0.5449, 0.1084, -0.8315), (-0.3753, 0.07466, -0.9239), (-0.1913, 0.03806, -0.9808), (-0.1802, 0.07466, 0.9808), (-0.3536, 0.1464, 0.9239), (-0.5133, 0.2126, 0.8315), (-0.6533, 0.2706, 0.7071), (-0.7682, 0.3182, 0.5556), (-0.8536, 0.3536, 0.3827), (-0.9061, 0.3753, 0.1951), (-0.9239, 0.3827, 7.55e-08), (-0.9061, 0.3753, -0.1951), (-0.8536, 0.3536, -0.3827), (-0.7682, 0.3182, -0.5556), (-0.6533, 0.2706, -0.7071), (-0.5133, 0.2126, -0.8315), (-0.3536, 0.1464, -0.9239), (-0.1802, 0.07466, -0.9808), (-0.1622, 0.1084, 0.9808), (-0.3182, 0.2126, 0.9239), (-0.4619, 0.3087, 0.8315), (-0.5879, 0.3928, 0.7071), (-0.6913, 0.4619, 0.5556), (-0.7682, 0.5133, 0.3827), (-0.8155, 0.5449, 0.1951), (-0.8315, 0.5556, 7.55e-08), (-0.8155, 0.5449, -0.1951), (-0.7682, 0.5133, -0.3827), (-0.6913, 0.4619, -0.5556), (-0.5879, 0.3928, -0.7071), (-0.4619, 0.3087, -0.8315), (-0.3182, 0.2126, -0.9239), (-0.1622, 0.1084, -0.9808), (-0.1379, 0.1379, 0.9808), (-0.2706, 0.2706, 0.9239), (-0.3928, 0.3928, 0.8315), (-0.5, 0.5, 0.7071), (-0.5879, 0.5879, 0.5556), (-0.6533, 0.6533, 0.3827), (-0.6935, 0.6935, 0.1951), (-0.7071, 0.7071, 7.55e-08), (-0.6935, 0.6935, -0.1951), (-0.6533, 0.6533, -0.3827), (-0.5879, 0.5879, -0.5556), (-0.5, 0.5, -0.7071), (-0.3928, 0.3928, -0.8315), (-0.2706, 0.2706, -0.9239), (-0.1379, 0.1379, -0.9808), (-0.1084, 0.1622, 0.9808), (-0.2126, 0.3182, 0.9239), (-0.3087, 0.4619, 0.8315), (-0.3928, 0.5879, 0.7071), (-0.4619, 0.6913, 0.5556), (-0.5133, 0.7682, 0.3827), (-0.5449, 0.8155, 0.1951), (-0.5556, 0.8315, 7.55e-08), (-0.5449, 0.8155, -0.1951), (-0.5133, 0.7682, -0.3827), (-0.4619, 0.6913, -0.5556), (-0.3928, 0.5879, -0.7071), (-0.3087, 0.4619, -0.8315), (-0.2126, 0.3182, -0.9239), (-0.1084, 0.1622, -0.9808), (-0.07466, 0.1802, 0.9808), (-0.1464, 0.3536, 0.9239), (-0.2126, 0.5133, 0.8315), (-0.2706, 0.6533, 0.7071), (-0.3182, 0.7682, 0.5556), (-0.3536, 0.8536, 0.3827), (-0.3753, 0.9061, 0.1951), (-0.3827, 0.9239, 7.55e-08), (-0.3753, 0.9061, -0.1951), (-0.3536, 0.8536, -0.3827), (-0.3182, 0.7682, -0.5556), (-0.2706, 0.6533, -0.7071), (-0.2126, 0.5133, -0.8315), (-0.1464, 0.3536, -0.9239), (-0.07466, 0.1802, -0.9808), (-0.03806, 0.1913, 0.9808), (-0.07466, 0.3753, 0.9239), (-0.1084, 0.5449, 0.8315), (-0.1379, 0.6935, 0.7071), (-0.1622, 0.8155, 0.5556), (-0.1802, 0.9061, 0.3827), (-0.1913, 0.9619, 0.1951), (-0.1951, 0.9808, 7.55e-08), (-0.1913, 0.9619, -0.1951), (-0.1802, 0.9061, -0.3827), (-0.1622, 0.8155, -0.5556), (-0.1379, 0.6935, -0.7071), (-0.1084, 0.5449, -0.8315), (-0.07466, 0.3753, -0.9239), (-0.03806, 0.1913, -0.9808), (3.266e-07, 0.1951, 0.9808), (3.192e-07, 0.3827, 0.9239), (3.117e-07, 0.5556, 0.8315), (3.192e-07, 0.7071, 0.7071), (3.341e-07, 0.8315, 0.5556), (2.745e-07, 0.9239, 0.3827), (3.937e-07, 0.9808, 0.1951), (3.788e-07, 1.0, 7.55e-08), (3.937e-07, 0.9808, -0.1951), (2.298e-07, 0.9239, -0.3827), (3.341e-07, 0.8315, -0.5556), (3.192e-07, 0.7071, -0.7071), (3.415e-07, 0.5556, -0.8315), (3.043e-07, 0.3827, -0.9239), (3.08e-07, 0.1951, -0.9808), (0.03806, 0.1913, 0.9808), (0.07466, 0.3753, 0.9239), (0.1084, 0.5449, 0.8315), (0.138, 0.6935, 0.7071), (0.1622, 0.8155, 0.5556), (0.1802, 0.9061, 0.3827), (0.1913, 0.9619, 0.1951), (0.1951, 0.9808, 7.55e-08), (0.1913, 0.9619, -0.1951), (0.1802, 0.9061, -0.3827), (0.1622, 0.8155, -0.5556), (0.138, 0.6935, -0.7071), (0.1084, 0.5449, -0.8315), (0.07466, 0.3753, -0.9239), (0.03806, 0.1913, -0.9808), (0.07466, 0.1802, 0.9808), (0.1464, 0.3536, 0.9239), (0.2126, 0.5133, 0.8315), (0.2706, 0.6533, 0.7071), (0.3182, 0.7682, 0.5556), (0.3536, 0.8536, 0.3827), (0.3753, 0.9061, 0.1951), (0.3827, 0.9239, 7.55e-08), (0.3753, 0.9061, -0.1951), (0.3536, 0.8536, -0.3827), (0.3182, 0.7682, -0.5556), (0.2706, 0.6533, -0.7071), (0.2126, 0.5133, -0.8315), (0.1464, 0.3536, -0.9239), (0.07466, 0.1802, -0.9808), (0.1084, 0.1622, 0.9808), (0.2126, 0.3182, 0.9239), (0.3087, 0.4619, 0.8315), (0.3928, 0.5879, 0.7071), (0.4619, 0.6913, 0.5556), (0.5133, 0.7682, 0.3827), (0.5449, 0.8155, 0.1951), (0.5556, 0.8315, 7.55e-08), (0.5449, 0.8155, -0.1951), (0.5133, 0.7682, -0.3827), (0.4619, 0.6913, -0.5556), (0.3928, 0.5879, -0.7071), (0.3087, 0.4619, -0.8315), (0.2126, 0.3182, -0.9239), (0.1084, 0.1622, -0.9808), (0.138, 0.1379, 0.9808), (0.2706, 0.2706, 0.9239), (0.3928, 0.3928, 0.8315), (0.5, 0.5, 0.7071), (0.5879, 0.5879, 0.5556), (0.6533, 0.6533, 0.3827), (0.6935, 0.6935, 0.1951), (0.7071, 0.7071, 7.55e-08), (0.6935, 0.6935, -0.1951), (0.6533, 0.6533, -0.3827), (0.5879, 0.5879, -0.5556), (0.5, 0.5, -0.7071), (0.3928, 0.3928, -0.8315), (0.2706, 0.2706, -0.9239), (0.138, 0.1379, -0.9808), (0.1622, 0.1084, 0.9808), (0.3182, 0.2126, 0.9239), (0.4619, 0.3087, 0.8315), (0.5879, 0.3928, 0.7071), (0.6913, 0.4619, 0.5556), (0.7682, 0.5133, 0.3827), (0.8155, 0.5449, 0.1951), (0.8315, 0.5556, 7.55e-08), (0.8155, 0.5449, -0.1951), (0.7682, 0.5133, -0.3827), (0.6913, 0.4619, -0.5556), (0.5879, 0.3928, -0.7071), (0.4619, 0.3087, -0.8315), (0.3182, 0.2126, -0.9239), (0.1622, 0.1084, -0.9808), (0.1802, 0.07466, 0.9808), (0.3536, 0.1464, 0.9239), (0.5133, 0.2126, 0.8315), (0.6533, 0.2706, 0.7071), (0.7682, 0.3182, 0.5556), (0.8536, 0.3536, 0.3827), (0.9061, 0.3753, 0.1951), (0.9239, 0.3827, 7.55e-08), (0.9061, 0.3753, -0.1951), (0.8536, 0.3536, -0.3827), (0.7682, 0.3182, -0.5556), (0.6533, 0.2706, -0.7071), (0.5133, 0.2126, -0.8315), (0.3536, 0.1464, -0.9239), (0.1802, 0.07466, -0.9808), (0.1913, 0.03806, 0.9808), (0.3753, 0.07466, 0.9239), (0.5449, 0.1084, 0.8315), (0.6935, 0.1379, 0.7071), (0.8155, 0.1622, 0.5556), (0.9061, 0.1802, 0.3827), (0.9619, 0.1913, 0.1951), (0.9808, 0.1951, 7.55e-08), (0.9619, 0.1913, -0.1951), (0.9061, 0.1802, -0.3827), (0.8155, 0.1622, -0.5556), (0.6935, 0.1379, -0.7071), (0.5449, 0.1084, -0.8315), (0.3753, 0.07466, -0.9239), (0.1913, 0.03806, -0.9808), (0.1951, -7.212e-09, 0.9808), (0.3827, 4.122e-08, 0.9239), (0.5556, 2.632e-08, 0.8315), (0.7071, -2.584e-08, 0.7071), (0.8315, -8.544e-08, 0.5556), (0.9239, 6.357e-08, 0.3827), (0.9808, -8.544e-08, 0.1951), (1.0, -1.003e-07, 7.55e-08), (0.9808, -8.544e-08, -0.1951), (0.9239, 6.357e-08, -0.3827), (0.8315, -8.544e-08, -0.5556), (0.7071, -2.584e-08, -0.7071), (0.5556, -1.094e-08, -0.8315), (0.3827, 3.964e-09, -0.9239), (0.1951, 3.964e-09, -0.9808), (0.1913, -0.03806, 0.9808), (0.3753, -0.07466, 0.9239), (0.5449, -0.1084, 0.8315), (0.6935, -0.1379, 0.7071), (0.8155, -0.1622, 0.5556), (0.9061, -0.1802, 0.3827), (0.9619, -0.1913, 0.1951), (0.9808, -0.1951, 7.55e-08), (0.9619, -0.1913, -0.1951), (0.9061, -0.1802, -0.3827), (0.8155, -0.1622, -0.5556), (0.6935, -0.1379, -0.7071), (0.5449, -0.1084, -0.8315), (0.3753, -0.07466, -0.9239), (0.1913, -0.03806, -0.9808), (0.1802, -0.07466, 0.9808), (0.3536, -0.1464, 0.9239), (0.5133, -0.2126, 0.8315), (0.6533, -0.2706, 0.7071), (0.7682, -0.3182, 0.5556), (0.8536, -0.3536, 0.3827), (0.9061, -0.3753, 0.1951), (0.9239, -0.3827, 7.55e-08), (0.9061, -0.3753, -0.1951), (0.8536, -0.3536, -0.3827), (0.7682, -0.3182, -0.5556), (0.6533, -0.2706, -0.7071), (0.5133, -0.2126, -0.8315), (0.3536, -0.1464, -0.9239), (0.1802, -0.07466, -0.9808), (0.1622, -0.1084, 0.9808), (0.3182, -0.2126, 0.9239), (0.4619, -0.3087, 0.8315), (0.5879, -0.3928, 0.7071), (0.6913, -0.4619, 0.5556), (0.7682, -0.5133, 0.3827), (0.8155, -0.5449, 0.1951), (0.8315, -0.5556, 7.55e-08), (0.8155, -0.5449, -0.1951), (0.7682, -0.5133, -0.3827), (0.6913, -0.4619, -0.5556), (0.5879, -0.3928, -0.7071), (0.4619, -0.3087, -0.8315), (0.3182, -0.2126, -0.9239), (0.1622, -0.1084, -0.9808), (0.138, -0.1379, 0.9808), (0.2706, -0.2706, 0.9239), (0.3928, -0.3928, 0.8315), (0.5, -0.5, 0.7071), (0.5879, -0.5879, 0.5556), (0.6533, -0.6533, 0.3827), (0.6935, -0.6935, 0.1951), (0.7071, -0.7071, 7.55e-08), (0.6935, -0.6935, -0.1951), (0.6533, -0.6533, -0.3827), (0.5879, -0.5879, -0.5556), (0.5, -0.5, -0.7071), (0.3928, -0.3928, -0.8315), (0.2706, -0.2706, -0.9239), (0.1379, -0.1379, -0.9808), (0.1084, -0.1622, 0.9808), (0.2126, -0.3182, 0.9239), (0.3087, -0.4619, 0.8315), (0.3928, -0.5879, 0.7071), (0.4619, -0.6913, 0.5556), (0.5133, -0.7682, 0.3827), (0.5449, -0.8155, 0.1951), (0.5556, -0.8315, 7.55e-08), (0.5449, -0.8155, -0.1951), (0.5133, -0.7682, -0.3827), (0.4619, -0.6913, -0.5556), (0.3928, -0.5879, -0.7071), (0.3087, -0.4619, -0.8315), (0.2126, -0.3182, -0.9239), (0.1084, -0.1622, -0.9808), (0.07466, -0.1802, 0.9808), (0.1464, -0.3536, 0.9239), (0.2126, -0.5133, 0.8315), (0.2706, -0.6533, 0.7071), (0.3182, -0.7682, 0.5556), (0.3536, -0.8536, 0.3827), (0.3753, -0.9061, 0.1951), (0.3827, -0.9239, 7.55e-08), (0.3753, -0.9061, -0.1951), (0.3536, -0.8536, -0.3827), (0.3182, -0.7682, -0.5556), (0.2706, -0.6533, -0.7071), (0.2126, -0.5133, -0.8315), (0.1464, -0.3536, -0.9239), (0.07466, -0.1802, -0.9808), (0.03806, -0.1913, 0.9808), (0.07466, -0.3753, 0.9239), (0.1084, -0.5449, 0.8315), (0.1379, -0.6935, 0.7071), (0.1622, -0.8155, 0.5556), (0.1802, -0.9061, 0.3827), (0.1913, -0.9619, 0.1951), (0.1951, -0.9808, 7.55e-08), (0.1913, -0.9619, -0.1951), (0.1802, -0.9061, -0.3827), (0.1622, -0.8155, -0.5556), (0.1379, -0.6935, -0.7071), (0.1084, -0.5449, -0.8315), (0.07466, -0.3753, -0.9239), (0.03806, -0.1913, -0.9808), (3.117e-07, -0.1951, 0.9808), (2.819e-07, -0.3827, 0.9239), (2.819e-07, -0.5556, 0.8315), (1.851e-07, -0.7071, 0.7071), (1.404e-07, -0.8315, 0.5556), (3.192e-07, -0.9239, 0.3827), (9.567e-08, -0.9808, 0.1951), (1.404e-07, -1.0, 7.55e-08), (9.567e-08, -0.9808, -0.1951), (3.192e-07, -0.9239, -0.3827), (1.404e-07, -0.8315, -0.5556), (1.851e-07, -0.7071, -0.7071), (2.596e-07, -0.5556, -0.8315), (2.521e-07, -0.3827, -0.9239), (3.155e-07, -0.1951, -0.9808), (-0.03806, -0.1913, 0.9808), (-0.07466, -0.3753, 0.9239), (-0.1084, -0.5449, 0.8315), (-0.1379, -0.6935, 0.7071), (-0.1622, -0.8155, 0.5556), (-0.1802, -0.9061, 0.3827), (-0.1913, -0.9619, 0.1951), (-0.1951, -0.9808, 7.55e-08), (-0.1913, -0.9619, -0.1951), (-0.1802, -0.9061, -0.3827), (-0.1622, -0.8155, -0.5556), (-0.1379, -0.6935, -0.7071), (-0.1084, -0.5449, -0.8315), (-0.07466, -0.3753, -0.9239), (-0.03806, -0.1913, -0.9808), (2.011e-07, -3.01e-07, 1.0), (-0.07466, -0.1802, 0.9808), (-0.1464, -0.3536, 0.9239), (-0.2126, -0.5133, 0.8315), (-0.2706, -0.6533, 0.7071), (-0.3182, -0.7682, 0.5556), (-0.3536, -0.8536, 0.3827), (-0.3753, -0.9061, 0.1951), (-0.3827, -0.9239, 7.55e-08), (-0.3753, -0.9061, -0.1951), (-0.3536, -0.8536, -0.3827), (-0.3182, -0.7682, -0.5556), (-0.2706, -0.6533, -0.7071), (-0.2126, -0.5133, -0.8315), (-0.1464, -0.3536, -0.9239), (-0.07466, -0.1802, -0.9808), (-0.1084, -0.1622, 0.9808), (-0.2126, -0.3182, 0.9239), (-0.3087, -0.4619, 0.8315), (-0.3928, -0.5879, 0.7071), (-0.4619, -0.6913, 0.5556), (-0.5133, -0.7682, 0.3827), (-0.5449, -0.8155, 0.1951), (-0.5556, -0.8315, 7.55e-08), (-0.5449, -0.8155, -0.1951), (-0.5133, -0.7682, -0.3827), (-0.4619, -0.6913, -0.5556), (-0.3928, -0.5879, -0.7071), (-0.3087, -0.4619, -0.8315), (-0.2126, -0.3182, -0.9239), (-0.1084, -0.1622, -0.9808), (-0.1379, -0.1379, 0.9808), (-0.2706, -0.2706, 0.9239), (-0.3928, -0.3928, 0.8315), (-0.5, -0.5, 0.7071), (-0.5879, -0.5879, 0.5556), (-0.6533, -0.6533, 0.3827), (-0.6935, -0.6935, 0.1951), (-0.7071, -0.7071, 7.55e-08), (-0.6935, -0.6935, -0.1951), (-0.6533, -0.6533, -0.3827), (-0.5879, -0.5879, -0.5556), (-0.5, -0.5, -0.7071), (-0.3928, -0.3928, -0.8315), (-0.2706, -0.2706, -0.9239), (-0.1379, -0.1379, -0.9808), (-0.1622, -0.1084, 0.9808), (-0.3182, -0.2126, 0.9239), (-0.4619, -0.3087, 0.8315), (-0.5879, -0.3928, 0.7071), (-0.6913, -0.4619, 0.5556), (-0.7682, -0.5133, 0.3827), (-0.8155, -0.5449, 0.1951), (-0.8315, -0.5556, 7.55e-08), (-0.8155, -0.5449, -0.1951), (-0.7682, -0.5133, -0.3827), (-0.6913, -0.4619, -0.5556), (-0.5879, -0.3928, -0.7071), (-0.4619, -0.3087, -0.8315), (-0.3182, -0.2126, -0.9239), (-0.1622, -0.1084, -0.9808), (-0.1802, -0.07466, 0.9808), (-0.3536, -0.1464, 0.9239), (-0.5133, -0.2126, 0.8315), (-0.6533, -0.2706, 0.7071), (-0.7682, -0.3182, 0.5556), (-0.8536, -0.3536, 0.3827), (-0.9061, -0.3753, 0.1951), (-0.9239, -0.3827, 7.55e-08), (-0.9061, -0.3753, -0.1951), (-0.8536, -0.3536, -0.3827), (-0.7682, -0.3182, -0.5556), (-0.6533, -0.2706, -0.7071), (-0.5133, -0.2126, -0.8315), (-0.3536, -0.1464, -0.9239), (-0.1802, -0.07466, -0.9808), (-0.1913, -0.03806, 0.9808), (-0.3753, -0.07466, 0.9239), (-0.5449, -0.1084, 0.8315), (-0.6935, -0.1379, 0.7071), (-0.8155, -0.1622, 0.5556), (-0.9061, -0.1802, 0.3827), (-0.9619, -0.1913, 0.1951), (-0.9808, -0.1951, 7.55e-08), (-0.9619, -0.1913, -0.1951), (-0.9061, -0.1802, -0.3827), (-0.8155, -0.1622, -0.5556), (-0.6935, -0.1379, -0.7071), (-0.5449, -0.1084, -0.8315), (-0.3753, -0.07466, -0.9239), (-0.1913, -0.03806, -0.9808)], [], [(5, 4, 20, 21), (3, 2, 18, 19), (14, 13, 29, 30), (1, 0, 16, 17), (12, 11, 27, 28), (10, 9, 25, 26), (8, 7, 23, 24), (6, 5, 21, 22), (4, 3, 19, 20), (2, 1, 17, 18), (13, 12, 28, 29), (11, 10, 26, 27), (9, 8, 24, 25), (7, 6, 22, 23), (27, 26, 41, 42), (25, 24, 39, 40), (23, 22, 37, 38), (21, 20, 35, 36), (19, 18, 33, 34), (30, 29, 44, 45), (17, 16, 31, 32), (28, 27, 42, 43), (26, 25, 40, 41), (24, 23, 38, 39), (22, 21, 36, 37), (20, 19, 34, 35), (18, 17, 32, 33), (29, 28, 43, 44), (42, 41, 56, 57), (40, 39, 54, 55), (38, 37, 52, 53), (36, 35, 50, 51), (34, 33, 48, 49), (45, 44, 59, 60), (32, 31, 46, 47), (43, 42, 57, 58), (41, 40, 55, 56), (39, 38, 53, 54), (37, 36, 51, 52), (35, 34, 49, 50), (33, 32, 47, 48), (44, 43, 58, 59), (57, 56, 71, 72), (55, 54, 69, 70), (53, 52, 67, 68), (51, 50, 65, 66), (49, 48, 63, 64), (60, 59, 74, 75), (47, 46, 61, 62), (58, 57, 72, 73), (56, 55, 70, 71), (54, 53, 68, 69), (52, 51, 66, 67), (50, 49, 64, 65), (48, 47, 62, 63), (59, 58, 73, 74), (72, 71, 86, 87), (70, 69, 84, 85), (68, 67, 82, 83), (66, 65, 80, 81), (64, 63, 78, 79), (75, 74, 89, 90), (62, 61, 76, 77), (73, 72, 87, 88), (71, 70, 85, 86), (69, 68, 83, 84), (67, 66, 81, 82), (65, 64, 79, 80), (63, 62, 77, 78), (74, 73, 88, 89), (87, 86, 101, 102), (85, 84, 99, 100), (83, 82, 97, 98), (81, 80, 95, 96), (79, 78, 93, 94), (90, 89, 104, 105), (77, 76, 91, 92), (88, 87, 102, 103), (86, 85, 100, 101), (84, 83, 98, 99), (82, 81, 96, 97), (80, 79, 94, 95), (78, 77, 92, 93), (89, 88, 103, 104), (102, 101, 116, 117), (100, 99, 114, 115), (98, 97, 112, 113), (96, 95, 110, 111), (94, 93, 108, 109), (105, 104, 119, 120), (92, 91, 106, 107), (103, 102, 117, 118), (101, 100, 115, 116), (99, 98, 113, 114), (97, 96, 111, 112), (95, 94, 109, 110), (93, 92, 107, 108), (104, 103, 118, 119), (117, 116, 131, 132), (115, 114, 129, 130), (113, 112, 127, 128), (111, 110, 125, 126), (109, 108, 123, 124), (120, 119, 134, 135), (107, 106, 121, 122), (118, 117, 132, 133), (116, 115, 130, 131), (114, 113, 128, 129), (112, 111, 126, 127), (110, 109, 124, 125), (108, 107, 122, 123), (119, 118, 133, 134), (132, 131, 146, 147), (130, 129, 144, 145), (128, 127, 142, 143), (126, 125, 140, 141), (124, 123, 138, 139), (135, 134, 149, 150), (122, 121, 136, 137), (133, 132, 147, 148), (131, 130, 145, 146), (129, 128, 143, 144), (127, 126, 141, 142), (125, 124, 139, 140), (123, 122, 137, 138), (134, 133, 148, 149), (147, 146, 161, 162), (145, 144, 159, 160), (143, 142, 157, 158), (141, 140, 155, 156), (139, 138, 153, 154), (150, 149, 164, 165), (137, 136, 151, 152), (148, 147, 162, 163), (146, 145, 160, 161), (144, 143, 158, 159), (142, 141, 156, 157), (140, 139, 154, 155), (138, 137, 152, 153), (149, 148, 163, 164), (162, 161, 176, 177), (160, 159, 174, 175), (158, 157, 172, 173), (156, 155, 170, 171), (154, 153, 168, 169), (165, 164, 179, 180), (152, 151, 166, 167), (163, 162, 177, 178), (161, 160, 175, 176), (159, 158, 173, 174), (157, 156, 171, 172), (155, 154, 169, 170), (153, 152, 167, 168), (164, 163, 178, 179), (177, 176, 191, 192), (175, 174, 189, 190), (173, 172, 187, 188), (171, 170, 185, 186), (169, 168, 183, 184), (180, 179, 194, 195), (167, 166, 181, 182), (178, 177, 192, 193), (176, 175, 190, 191), (174, 173, 188, 189), (172, 171, 186, 187), (170, 169, 184, 185), (168, 167, 182, 183), (179, 178, 193, 194), (192, 191, 206, 207), (190, 189, 204, 205), (188, 187, 202, 203), (186, 185, 200, 201), (184, 183, 198, 199), (195, 194, 209, 210), (182, 181, 196, 197), (193, 192, 207, 208), (191, 190, 205, 206), (189, 188, 203, 204), (187, 186, 201, 202), (185, 184, 199, 200), (183, 182, 197, 198), (194, 193, 208, 209), (207, 206, 221, 222), (205, 204, 219, 220), (203, 202, 217, 218), (201, 200, 215, 216), (199, 198, 213, 214), (210, 209, 224, 225), (197, 196, 211, 212), (208, 207, 222, 223), (206, 205, 220, 221), (204, 203, 218, 219), (202, 201, 216, 217), (200, 199, 214, 215), (198, 197, 212, 213), (209, 208, 223, 224), (222, 221, 236, 237), (220, 219, 234, 235), (218, 217, 232, 233), (216, 215, 230, 231), (214, 213, 228, 229), (225, 224, 239, 240), (212, 211, 226, 227), (223, 222, 237, 238), (221, 220, 235, 236), (219, 218, 233, 234), (217, 216, 231, 232), (215, 214, 229, 230), (213, 212, 227, 228), (224, 223, 238, 239), (237, 236, 251, 252), (235, 234, 249, 250), (233, 232, 247, 248), (231, 230, 245, 246), (229, 228, 243, 244), (240, 239, 254, 255), (227, 226, 241, 242), (238, 237, 252, 253), (236, 235, 250, 251), (234, 233, 248, 249), (232, 231, 246, 247), (230, 229, 244, 245), (228, 227, 242, 243), (239, 238, 253, 254), (252, 251, 266, 267), (250, 249, 264, 265), (248, 247, 262, 263), (246, 245, 260, 261), (244, 243, 258, 259), (255, 254, 269, 270), (242, 241, 256, 257), (253, 252, 267, 268), (251, 250, 265, 266), (249, 248, 263, 264), (247, 246, 261, 262), (245, 244, 259, 260), (243, 242, 257, 258), (254, 253, 268, 269), (267, 266, 281, 282), (265, 264, 279, 280), (263, 262, 277, 278), (261, 260, 275, 276), (259, 258, 273, 274), (270, 269, 284, 285), (257, 256, 271, 272), (268, 267, 282, 283), (266, 265, 280, 281), (264, 263, 278, 279), (262, 261, 276, 277), (260, 259, 274, 275), (258, 257, 272, 273), (269, 268, 283, 284), (282, 281, 296, 297), (280, 279, 294, 295), (278, 277, 292, 293), (276, 275, 290, 291), (274, 273, 288, 289), (285, 284, 299, 300), (272, 271, 286, 287), (283, 282, 297, 298), (281, 280, 295, 296), (279, 278, 293, 294), (277, 276, 291, 292), (275, 274, 289, 290), (273, 272, 287, 288), (284, 283, 298, 299), (297, 296, 311, 312), (295, 294, 309, 310), (293, 292, 307, 308), (291, 290, 305, 306), (289, 288, 303, 304), (300, 299, 314, 315), (287, 286, 301, 302), (298, 297, 312, 313), (296, 295, 310, 311), (294, 293, 308, 309), (292, 291, 306, 307), (290, 289, 304, 305), (288, 287, 302, 303), (299, 298, 313, 314), (312, 311, 326, 327), (310, 309, 324, 325), (308, 307, 322, 323), (306, 305, 320, 321), (304, 303, 318, 319), (315, 314, 329, 330), (302, 301, 316, 317), (313, 312, 327, 328), (311, 310, 325, 326), (309, 308, 323, 324), (307, 306, 321, 322), (305, 304, 319, 320), (303, 302, 317, 318), (314, 313, 328, 329), (327, 326, 341, 342), (325, 324, 339, 340), (323, 322, 337, 338), (321, 320, 335, 336), (319, 318, 333, 334), (330, 329, 344, 345), (317, 316, 331, 332), (328, 327, 342, 343), (326, 325, 340, 341), (324, 323, 338, 339), (322, 321, 336, 337), (320, 319, 334, 335), (318, 317, 332, 333), (329, 328, 343, 344), (342, 341, 356, 357), (340, 339, 354, 355), (338, 337, 352, 353), (336, 335, 350, 351), (334, 333, 348, 349), (345, 344, 359, 360), (332, 331, 346, 347), (343, 342, 357, 358), (341, 340, 355, 356), (339, 338, 353, 354), (337, 336, 351, 352), (335, 334, 349, 350), (333, 332, 347, 348), (344, 343, 358, 359), (357, 356, 371, 372), (355, 354, 369, 370), (353, 352, 367, 368), (351, 350, 365, 366), (349, 348, 363, 364), (360, 359, 374, 375), (347, 346, 361, 362), (358, 357, 372, 373), (356, 355, 370, 371), (354, 353, 368, 369), (352, 351, 366, 367), (350, 349, 364, 365), (348, 347, 362, 363), (359, 358, 373, 374), (372, 371, 386, 387), (370, 369, 384, 385), (368, 367, 382, 383), (366, 365, 380, 381), (364, 363, 378, 379), (375, 374, 389, 390), (362, 361, 376, 377), (373, 372, 387, 388), (371, 370, 385, 386), (369, 368, 383, 384), (367, 366, 381, 382), (365, 364, 379, 380), (363, 362, 377, 378), (374, 373, 388, 389), (387, 386, 402, 403), (385, 384, 400, 401), (383, 382, 398, 399), (381, 380, 396, 397), (379, 378, 394, 395), (390, 389, 405, 406), (377, 376, 392, 393), (388, 387, 403, 404), (386, 385, 401, 402), (384, 383, 399, 400), (382, 381, 397, 398), (380, 379, 395, 396), (378, 377, 393, 394), (389, 388, 404, 405), (403, 402, 417, 418), (401, 400, 415, 416), (399, 398, 413, 414), (397, 396, 411, 412), (395, 394, 409, 410), (406, 405, 420, 421), (393, 392, 407, 408), (404, 403, 418, 419), (402, 401, 416, 417), (400, 399, 414, 415), (398, 397, 412, 413), (396, 395, 410, 411), (394, 393, 408, 409), (405, 404, 419, 420), (418, 417, 432, 433), (416, 415, 430, 431), (414, 413, 428, 429), (412, 411, 426, 427), (410, 409, 424, 425), (421, 420, 435, 436), (408, 407, 422, 423), (419, 418, 433, 434), (417, 416, 431, 432), (415, 414, 429, 430), (413, 412, 427, 428), (411, 410, 425, 426), (409, 408, 423, 424), (420, 419, 434, 435), (433, 432, 447, 448), (431, 430, 445, 446), (429, 428, 443, 444), (427, 426, 441, 442), (425, 424, 439, 440), (436, 435, 450, 451), (423, 422, 437, 438), (434, 433, 448, 449), (432, 431, 446, 447), (430, 429, 444, 445), (428, 427, 442, 443), (426, 425, 440, 441), (424, 423, 438, 439), (435, 434, 449, 450), (448, 447, 462, 463), (446, 445, 460, 461), (444, 443, 458, 459), (442, 441, 456, 457), (440, 439, 454, 455), (451, 450, 465, 466), (438, 437, 452, 453), (449, 448, 463, 464), (447, 446, 461, 462), (445, 444, 459, 460), (443, 442, 457, 458), (441, 440, 455, 456), (439, 438, 453, 454), (450, 449, 464, 465), (463, 462, 477, 478), (461, 460, 475, 476), (459, 458, 473, 474), (457, 456, 471, 472), (455, 454, 469, 470), (466, 465, 480, 481), (453, 452, 467, 468), (464, 463, 478, 479), (462, 461, 476, 477), (460, 459, 474, 475), (458, 457, 472, 473), (456, 455, 470, 471), (454, 453, 468, 469), (465, 464, 479, 480), (15, 14, 30), (0, 391, 16), (16, 391, 31), (15, 30, 45), (31, 391, 46), (15, 45, 60), (46, 391, 61), (15, 60, 75), (61, 391, 76), (15, 75, 90), (76, 391, 91), (15, 90, 105), (91, 391, 106), (15, 105, 120), (106, 391, 121), (15, 120, 135), (121, 391, 136), (15, 135, 150), (136, 391, 151), (15, 150, 165), (151, 391, 166), (15, 165, 180), (166, 391, 181), (15, 180, 195), (181, 391, 196), (15, 195, 210), (196, 391, 211), (15, 210, 225), (211, 391, 226), (15, 225, 240), (226, 391, 241), (15, 240, 255), (241, 391, 256), (15, 255, 270), (256, 391, 271), (15, 270, 285), (271, 391, 286), (15, 285, 300), (286, 391, 301), (15, 300, 315), (301, 391, 316), (15, 315, 330), (316, 391, 331), (15, 330, 345), (331, 391, 346), (15, 345, 360), (346, 391, 361), (15, 360, 375), (361, 391, 376), (15, 375, 390), (376, 391, 392), (15, 390, 406), (392, 391, 407), (15, 406, 421), (407, 391, 422), (15, 421, 436), (422, 391, 437), (15, 436, 451), (437, 391, 452), (15, 451, 466), (452, 391, 467), (15, 466, 481), (467, 391, 0), (478, 477, 10, 11), (476, 475, 8, 9), (474, 473, 6, 7), (472, 471, 4, 5), (470, 469, 2, 3), (481, 480, 13, 14), (468, 467, 0, 1), (479, 478, 11, 12), (477, 476, 9, 10), (475, 474, 7, 8), (473, 472, 5, 6), (471, 470, 3, 4), (15, 481, 14), (469, 468, 1, 2), (480, 479, 12, 13)])
me_sphere.materials.append(mat_material_002)
me_sphere.use_remesh_preserve_volume = False
me_sphere.use_remesh_preserve_attributes = False
me_sphere.use_mirror_vertex_groups = False
me_sphere.update()

# ---- objects
ob_camera = bpy.data.objects.new('Camera', cam_camera_001)
ob_cylinder = bpy.data.objects.new('Cylinder', me_cylinder_001)
ob_verre_fond = bpy.data.objects.new('verre_fond', me_plane)
ob_anneau = bpy.data.objects.new('anneau', me_circle_002)
ob_centre_anneau = bpy.data.objects.new('centre_anneau', None)
ob_circle = bpy.data.objects.new('Circle', me_circle_001)
ob_empty_001 = bpy.data.objects.new('Empty.001', None)
ob_platine = bpy.data.objects.new('platine', me_cube_001)
ob_montant_003 = bpy.data.objects.new('montant.003', me_cylinder)
ob_montant_002 = bpy.data.objects.new('montant.002', me_cylinder)
ob_montant_001 = bpy.data.objects.new('montant.001', me_cylinder)
ob_montant_00 = bpy.data.objects.new('montant.00', me_cylinder)
ob_chapreau = bpy.data.objects.new('chapreau', me_circle)
ob_empty = bpy.data.objects.new('Empty', None)
ob_cage = bpy.data.objects.new('cage', me_cube)
ob_chaine = bpy.data.objects.new('chaine', me_circle_004)
ob_empty_002 = bpy.data.objects.new('Empty.002', None)
ob_flamme = bpy.data.objects.new('flamme', me_sphere)

# ---- transforms, parenting, visibility, modifiers, constraints
ob_camera.location = (2.015, -1.194e-07, 0.8888)
ob_camera.rotation_euler = (1.26, -1.021e-05, 1.571)
ob_cylinder.location = (0.0, 0.0, 0.06283)
ob_cylinder.scale = (0.01952, 0.01952, 0.06983)
ob_cylinder.lineart.crease_threshold = 0.0
_m = ob_cylinder.modifiers.new('Smooth', 'SMOOTH')
ob_verre_fond.location = (0.001557, -0.5779, 0.0)
ob_verre_fond.scale = (0.07223, 0.1742, 0.1742)
ob_verre_fond.lineart.crease_threshold = 0.0
ob_anneau.location = (-0.002624, 0.0, 0.6153)
ob_anneau.scale = (0.002494, 0.002494, 0.002494)
ob_anneau.lineart.crease_threshold = 0.0
_m = ob_anneau.modifiers.new('Mirror', 'MIRROR')
_m.use_axis = (False, False, True)
_m.use_clip = True
_m = ob_anneau.modifiers.new('Mirror.001', 'MIRROR')
_m.use_clip = True
ob_centre_anneau.parent = ob_anneau
ob_centre_anneau.matrix_parent_inverse = Matrix(((356.2, 0.0, 0.0, -5.342), (0.0, 356.2, 0.0, -0.0), (0.0, 0.0, 356.2, -0.0), (0.0, 0.0, 0.0, 1.0)))
ob_centre_anneau.location = (0.0, 0.0, 0.0)
ob_centre_anneau.empty_image_offset = (0.0, 0.0)
ob_centre_anneau.lineart.crease_threshold = 0.0
ob_circle.location = (0.008136, 0.0, 0.6159)
ob_circle.rotation_euler = (3.142, -0.0, 0.0)
ob_circle.scale = (0.002769, 0.002769, 0.002769)
ob_circle.hide_viewport = True
ob_circle.hide_render = True
ob_circle.lineart.crease_threshold = 0.0
_m = ob_circle.modifiers.new('Mirror', 'MIRROR')
_m.use_clip = True
_m.merge_threshold = 0.0001
_m = ob_circle.modifiers.new('Mirror.001', 'MIRROR')
_m.use_axis = (False, False, True)
_m.use_clip = True
_m.merge_threshold = 0.0001
_m = ob_circle.modifiers.new('Subsurf', 'SUBSURF')
_m.uv_smooth = 'PRESERVE_CORNERS'
_m.quality = 2
_m.show_only_control_edges = False
_m = ob_circle.modifiers.new('Smooth', 'SMOOTH')
ob_empty_001.location = (0.0, 0.0, 0.003943)
ob_empty_001.rotation_euler = (0.0, 0.0, 0.3927)
ob_empty_001.empty_image_offset = (0.0, 0.0)
ob_empty_001.lineart.crease_threshold = 0.0
ob_platine.location = (0.0, 0.0, 0.003931)
ob_platine.rotation_euler = (0.0, -0.0, -0.3927)
ob_platine.lineart.crease_threshold = 0.0
_m = ob_platine.modifiers.new('Array', 'ARRAY')
_m.count = 7
_m.constant_offset_displace = (0.0, 0.0, 0.0)
_m.use_relative_offset = False
_m.use_object_offset = True
_m.offset_object = ob_empty_001
ob_montant_003.location = (-0.07994, 0.1853, 0.2824)
ob_montant_003.scale = (0.9776, 0.9776, 0.289)
ob_montant_003.lineart.crease_threshold = 0.0
ob_montant_002.location = (-0.1785, -0.07605, 0.2824)
ob_montant_002.scale = (0.9776, 0.9776, 0.289)
ob_montant_002.lineart.crease_threshold = 0.0
ob_montant_001.location = (0.07058, -0.1787, 0.2824)
ob_montant_001.scale = (0.9776, 0.9776, 0.289)
ob_montant_001.lineart.crease_threshold = 0.0
ob_montant_00.location = (0.1795, 0.08428, 0.2824)
ob_montant_00.scale = (0.9776, 0.9776, 0.289)
ob_montant_00.lineart.crease_threshold = 0.0
ob_chapreau.location = (0.0, 0.0, 0.5607)
ob_chapreau.scale = (1.012, 1.012, 1.0)
ob_chapreau.lineart.crease_threshold = 0.0
_m = ob_chapreau.modifiers.new('Subsurf', 'SUBSURF')
_m.uv_smooth = 'PRESERVE_CORNERS'
_m.quality = 2
_m.levels = 2
_m.show_only_control_edges = False
ob_empty.location = (-0.05584, 0.09093, 0.0)
ob_empty.rotation_euler = (0.0, -0.0, -0.7854)
ob_empty.empty_image_offset = (0.0, 0.0)
ob_empty.lineart.crease_threshold = 0.0
ob_cage.location = (-1.863e-09, 0.1279, 0.0)
ob_cage.lineart.crease_threshold = 0.0
_m = ob_cage.modifiers.new('Mirror', 'MIRROR')
_m = ob_cage.modifiers.new('Array', 'ARRAY')
_m.count = 8
_m.constant_offset_displace = (0.0, 0.0, 0.0)
_m.use_merge_vertices = True
_m.use_merge_vertices_cap = True
_m.merge_threshold = 0.001
_m.use_object_offset = True
_m.offset_object = ob_empty
ob_chaine.location = (0.0, -4.659e-09, 0.6355)
ob_chaine.rotation_euler = (0.0, -0.0, 4.712)
ob_chaine.lineart.crease_threshold = 0.0
_m = ob_chaine.modifiers.new('Mirror', 'MIRROR')
_m.use_axis = (False, True, False)
_m = ob_chaine.modifiers.new('Mirror.001', 'MIRROR')
_m = ob_chaine.modifiers.new('Mirror.002', 'MIRROR')
_m.use_axis = (False, False, True)
_m = ob_chaine.modifiers.new('Array', 'ARRAY')
_m.count = 27
_m.constant_offset_displace = (0.0, 0.0, 0.0)
_m.use_relative_offset = False
_m.use_object_offset = True
_m.offset_object = ob_empty_002
ob_empty_002.parent = ob_chaine
ob_empty_002.location = (0.0, 0.0, 0.02294)
ob_empty_002.rotation_euler = (0.0, -0.0, 1.571)
ob_empty_002.empty_image_offset = (0.0, 0.0)
ob_empty_002.lineart.crease_threshold = 0.0
ob_flamme.location = (9.721e-09, -0.002027, 0.1412)
ob_flamme.scale = (0.006257, 0.006257, 0.02574)
ob_flamme.lineart.crease_threshold = 0.0

# ---- collection membership
scene.collection.objects.link(ob_camera)
col_lanterne_a_seau.objects.link(ob_cylinder)
col_lanterne_a_seau.objects.link(ob_verre_fond)
col_lanterne_a_seau.objects.link(ob_anneau)
col_lanterne_a_seau.objects.link(ob_centre_anneau)
col_lanterne_a_seau.objects.link(ob_circle)
col_lanterne_a_seau.objects.link(ob_empty_001)
col_lanterne_a_seau.objects.link(ob_platine)
col_lanterne_a_seau.objects.link(ob_montant_003)
col_lanterne_a_seau.objects.link(ob_montant_002)
col_lanterne_a_seau.objects.link(ob_montant_001)
col_lanterne_a_seau.objects.link(ob_montant_00)
col_lanterne_a_seau.objects.link(ob_chapreau)
col_lanterne_a_seau.objects.link(ob_empty)
col_lanterne_a_seau.objects.link(ob_cage)
col_lanterne_a_seau.objects.link(ob_chaine)
col_lanterne_a_seau.objects.link(ob_empty_002)
col_sources.objects.link(ob_flamme)

# ---- scene / render settings (as saved in the file)
scene.camera = ob_camera
scene.frame_start = 83; scene.frame_end = 250; scene.frame_set(83)
scene.render.engine = 'CYCLES'
scene.render.image_settings.color_depth = '16'
scene.render.image_settings.compression = 90
scene.render.resolution_x = 1080
scene.render.dither_intensity = 0.0
scene.cycles.use_denoising = False
scene.cycles.samples = 2000
scene.cycles.sampling_pattern = 'TABULATED_SOBOL'
scene.cycles.light_sampling_threshold = 0.0
scene.cycles.use_adaptive_sampling = False
scene.cycles.use_light_tree = False
scene.cycles.blur_glossy = 0.0
scene.cycles.max_bounces = 5
scene.cycles.volume_bounces = 1
scene.cycles.pixel_filter_type = 'GAUSSIAN'
scene.cycles.sample_clamp_indirect = 0.0
scene.view_settings.view_transform = 'Standard'
bpy.context.view_layer.update()
